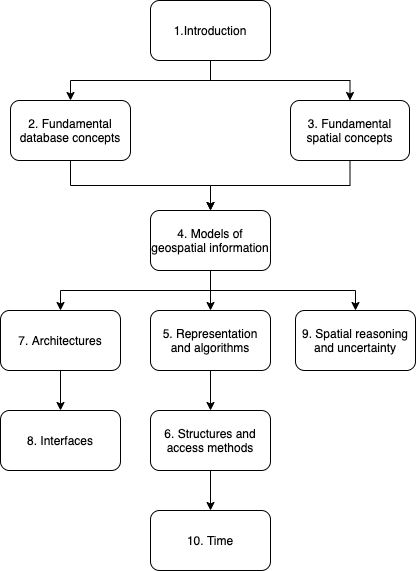

The diagram above was exported from draw.io. Its source (the exported page's mxGraphModel, read from the mxfile embedded in the PNG):
<mxGraphModel dx="962" dy="703" grid="1" gridSize="10" guides="1" tooltips="1" connect="1" arrows="1" fold="1" page="1" pageScale="1" pageWidth="850" pageHeight="1100" math="0" shadow="0">
  <root>
    <mxCell id="PtudKe1Ow-hBZFAkVM6n-0" />
    <mxCell id="PtudKe1Ow-hBZFAkVM6n-1" parent="PtudKe1Ow-hBZFAkVM6n-0" />
    <mxCell id="3" style="edgeStyle=orthogonalEdgeStyle;rounded=0;orthogonalLoop=1;jettySize=auto;html=1;exitX=0.5;exitY=1;exitDx=0;exitDy=0;entryX=0.5;entryY=0;entryDx=0;entryDy=0;" parent="PtudKe1Ow-hBZFAkVM6n-1" source="PtudKe1Ow-hBZFAkVM6n-2" target="0" edge="1">
      <mxGeometry relative="1" as="geometry" />
    </mxCell>
    <mxCell id="4" style="edgeStyle=orthogonalEdgeStyle;rounded=0;orthogonalLoop=1;jettySize=auto;html=1;exitX=0.5;exitY=1;exitDx=0;exitDy=0;entryX=0.5;entryY=0;entryDx=0;entryDy=0;" parent="PtudKe1Ow-hBZFAkVM6n-1" source="PtudKe1Ow-hBZFAkVM6n-2" target="1" edge="1">
      <mxGeometry relative="1" as="geometry" />
    </mxCell>
    <mxCell id="PtudKe1Ow-hBZFAkVM6n-2" value="1.Introduction" style="rounded=1;whiteSpace=wrap;html=1;" parent="PtudKe1Ow-hBZFAkVM6n-1" vertex="1">
      <mxGeometry x="367" y="140" width="120" height="60" as="geometry" />
    </mxCell>
    <mxCell id="6" style="edgeStyle=orthogonalEdgeStyle;rounded=0;orthogonalLoop=1;jettySize=auto;html=1;exitX=0.5;exitY=1;exitDx=0;exitDy=0;entryX=0.5;entryY=0;entryDx=0;entryDy=0;" parent="PtudKe1Ow-hBZFAkVM6n-1" source="0" target="5" edge="1">
      <mxGeometry relative="1" as="geometry" />
    </mxCell>
    <mxCell id="0" value="2. Fundamental database concepts" style="rounded=1;whiteSpace=wrap;html=1;" parent="PtudKe1Ow-hBZFAkVM6n-1" vertex="1">
      <mxGeometry x="227" y="240" width="120" height="60" as="geometry" />
    </mxCell>
    <mxCell id="7" style="edgeStyle=orthogonalEdgeStyle;rounded=0;orthogonalLoop=1;jettySize=auto;html=1;exitX=0.5;exitY=1;exitDx=0;exitDy=0;entryX=0.5;entryY=0;entryDx=0;entryDy=0;" parent="PtudKe1Ow-hBZFAkVM6n-1" source="1" target="5" edge="1">
      <mxGeometry relative="1" as="geometry" />
    </mxCell>
    <mxCell id="1" value="3. Fundamental spatial concepts" style="rounded=1;whiteSpace=wrap;html=1;" parent="PtudKe1Ow-hBZFAkVM6n-1" vertex="1">
      <mxGeometry x="507" y="240" width="119" height="60" as="geometry" />
    </mxCell>
    <mxCell id="16" style="edgeStyle=orthogonalEdgeStyle;rounded=0;orthogonalLoop=1;jettySize=auto;html=1;exitX=0.5;exitY=1;exitDx=0;exitDy=0;entryX=0.5;entryY=0;entryDx=0;entryDy=0;" parent="PtudKe1Ow-hBZFAkVM6n-1" source="5" target="8" edge="1">
      <mxGeometry relative="1" as="geometry" />
    </mxCell>
    <mxCell id="20" style="edgeStyle=orthogonalEdgeStyle;rounded=0;orthogonalLoop=1;jettySize=auto;html=1;exitX=0.5;exitY=1;exitDx=0;exitDy=0;entryX=0.5;entryY=0;entryDx=0;entryDy=0;" parent="PtudKe1Ow-hBZFAkVM6n-1" source="5" target="11" edge="1">
      <mxGeometry relative="1" as="geometry" />
    </mxCell>
    <mxCell id="21" style="edgeStyle=orthogonalEdgeStyle;rounded=0;orthogonalLoop=1;jettySize=auto;html=1;exitX=0.5;exitY=1;exitDx=0;exitDy=0;entryX=0.5;entryY=0;entryDx=0;entryDy=0;" parent="PtudKe1Ow-hBZFAkVM6n-1" source="5" target="10" edge="1">
      <mxGeometry relative="1" as="geometry" />
    </mxCell>
    <mxCell id="5" value="4. Models of geospatial information" style="rounded=1;whiteSpace=wrap;html=1;" parent="PtudKe1Ow-hBZFAkVM6n-1" vertex="1">
      <mxGeometry x="367" y="350" width="120" height="60" as="geometry" />
    </mxCell>
    <mxCell id="17" style="edgeStyle=orthogonalEdgeStyle;rounded=0;orthogonalLoop=1;jettySize=auto;html=1;exitX=0.5;exitY=1;exitDx=0;exitDy=0;" parent="PtudKe1Ow-hBZFAkVM6n-1" source="8" target="9" edge="1">
      <mxGeometry relative="1" as="geometry" />
    </mxCell>
    <mxCell id="8" value="5. Representation and algorithms" style="rounded=1;whiteSpace=wrap;html=1;" parent="PtudKe1Ow-hBZFAkVM6n-1" vertex="1">
      <mxGeometry x="367" y="450" width="120" height="60" as="geometry" />
    </mxCell>
    <mxCell id="18" style="edgeStyle=orthogonalEdgeStyle;rounded=0;orthogonalLoop=1;jettySize=auto;html=1;exitX=0.5;exitY=1;exitDx=0;exitDy=0;entryX=0.5;entryY=0;entryDx=0;entryDy=0;" parent="PtudKe1Ow-hBZFAkVM6n-1" source="9" target="12" edge="1">
      <mxGeometry relative="1" as="geometry" />
    </mxCell>
    <mxCell id="9" value="6. Structures and access methods" style="rounded=1;whiteSpace=wrap;html=1;" parent="PtudKe1Ow-hBZFAkVM6n-1" vertex="1">
      <mxGeometry x="367" y="550" width="120" height="60" as="geometry" />
    </mxCell>
    <mxCell id="10" value="9. Spatial reasoning and uncertainty" style="rounded=1;whiteSpace=wrap;html=1;" parent="PtudKe1Ow-hBZFAkVM6n-1" vertex="1">
      <mxGeometry x="512" y="450" width="120" height="60" as="geometry" />
    </mxCell>
    <mxCell id="19" style="edgeStyle=orthogonalEdgeStyle;rounded=0;orthogonalLoop=1;jettySize=auto;html=1;exitX=0.5;exitY=1;exitDx=0;exitDy=0;entryX=0.5;entryY=0;entryDx=0;entryDy=0;" parent="PtudKe1Ow-hBZFAkVM6n-1" source="11" target="13" edge="1">
      <mxGeometry relative="1" as="geometry" />
    </mxCell>
    <mxCell id="11" value="7. Architectures" style="rounded=1;whiteSpace=wrap;html=1;" parent="PtudKe1Ow-hBZFAkVM6n-1" vertex="1">
      <mxGeometry x="217" y="450" width="120" height="60" as="geometry" />
    </mxCell>
    <mxCell id="12" value="10. Time" style="rounded=1;whiteSpace=wrap;html=1;" parent="PtudKe1Ow-hBZFAkVM6n-1" vertex="1">
      <mxGeometry x="367" y="650" width="120" height="60" as="geometry" />
    </mxCell>
    <mxCell id="13" value="8. Interfaces" style="rounded=1;whiteSpace=wrap;html=1;" parent="PtudKe1Ow-hBZFAkVM6n-1" vertex="1">
      <mxGeometry x="217" y="550" width="120" height="60" as="geometry" />
    </mxCell>
  </root>
</mxGraphModel>